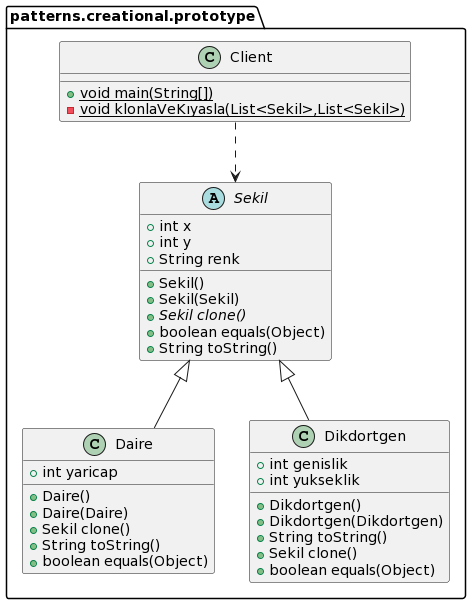

The diagram above was rendered by PlantUML. Its source (embedded in the PNG):
@startuml
class patterns.creational.prototype.Daire {
+ int yaricap
+ Daire()
+ Daire(Daire)
+ Sekil clone()
+ String toString()
+ boolean equals(Object)
}
class patterns.creational.prototype.Client {
+ {static} void main(String[])
- {static} void klonlaVeKıyasla(List<Sekil>,List<Sekil>)
}
abstract class patterns.creational.prototype.Sekil {
+ int x
+ int y
+ String renk
+ Sekil()
+ Sekil(Sekil)
+ {abstract}Sekil clone()
+ boolean equals(Object)
+ String toString()
}
class patterns.creational.prototype.Dikdortgen {
+ int genislik
+ int yukseklik
+ Dikdortgen()
+ Dikdortgen(Dikdortgen)
+ String toString()
+ Sekil clone()
+ boolean equals(Object)
}

patterns.creational.prototype.Client ..> patterns.creational.prototype.Sekil
patterns.creational.prototype.Sekil <|-- patterns.creational.prototype.Daire
patterns.creational.prototype.Sekil <|-- patterns.creational.prototype.Dikdortgen
@enduml